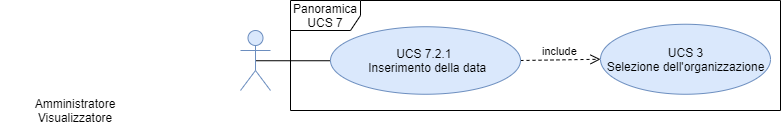

The diagram above was exported from draw.io. Its source (the exported page's mxGraphModel, read from the mxfile embedded in the PNG):
<mxGraphModel dx="738" dy="375" grid="1" gridSize="10" guides="1" tooltips="1" connect="1" arrows="1" fold="1" page="1" pageScale="1" pageWidth="1169" pageHeight="826" background="#ffffff" math="0" shadow="0">
  <root>
    <mxCell id="0" />
    <mxCell id="1" parent="0" />
    <mxCell id="yFqueE0bvkqC2CLvMh4e-42" value="Panoramica UCS 7" style="shape=umlFrame;whiteSpace=wrap;html=1;width=70;height=30;" parent="1" vertex="1">
      <mxGeometry x="320" y="340" width="490" height="110" as="geometry" />
    </mxCell>
    <mxCell id="3PxZOAveqMGEQrjTo_fg-2" style="edgeStyle=orthogonalEdgeStyle;rounded=0;orthogonalLoop=1;jettySize=auto;html=1;entryX=0;entryY=0.5;entryDx=0;entryDy=0;endArrow=none;endFill=0;exitX=0.5;exitY=0.5;exitDx=0;exitDy=0;exitPerimeter=0;" edge="1" parent="1" source="yFqueE0bvkqC2CLvMh4e-43" target="dmk8UqFqFPAXVl9KN0Tt-2">
      <mxGeometry relative="1" as="geometry" />
    </mxCell>
    <mxCell id="yFqueE0bvkqC2CLvMh4e-43" value="&lt;div style=&quot;line-height: 120%&quot;&gt;&lt;/div&gt;" style="shape=umlActor;verticalLabelPosition=bottom;labelBackgroundColor=#ffffff;verticalAlign=top;html=1;fillColor=#dae8fc;strokeColor=#6c8ebf;" parent="1" vertex="1">
      <mxGeometry x="270" y="370" width="30" height="60" as="geometry" />
    </mxCell>
    <mxCell id="ISubfQqRz0Y6-lQWiGrx-6" value="include" style="html=1;verticalAlign=bottom;endArrow=open;dashed=1;endSize=8;exitX=1;exitY=0.5;exitDx=0;exitDy=0;entryX=0;entryY=0.5;entryDx=0;entryDy=0;" parent="1" edge="1" target="3PxZOAveqMGEQrjTo_fg-1" source="dmk8UqFqFPAXVl9KN0Tt-2">
      <mxGeometry relative="1" as="geometry">
        <mxPoint x="640" y="399.65999999999997" as="sourcePoint" />
        <mxPoint x="720" y="399.65999999999997" as="targetPoint" />
      </mxGeometry>
    </mxCell>
    <mxCell id="dmk8UqFqFPAXVl9KN0Tt-2" value="UCS 7.2.1&amp;nbsp;&lt;br&gt;&amp;nbsp;Inserimento della data" style="ellipse;whiteSpace=wrap;html=1;fillColor=#dae8fc;strokeColor=#6c8ebf;" parent="1" vertex="1">
      <mxGeometry x="360" y="366.25" width="190" height="67.5" as="geometry" />
    </mxCell>
    <mxCell id="dmk8UqFqFPAXVl9KN0Tt-4" value="&lt;div style=&quot;color: rgb(0 , 0 , 0) ; font-family: &amp;#34;helvetica&amp;#34; ; font-size: 12px ; font-style: normal ; font-variant: normal ; font-weight: 400 ; letter-spacing: normal ; line-height: 120% ; text-align: center ; text-decoration: none ; text-indent: 0px ; text-transform: none ; white-space: nowrap ; word-spacing: 0px&quot;&gt;Amministratore&lt;/div&gt;&lt;div style=&quot;color: rgb(0 , 0 , 0) ; font-family: &amp;#34;helvetica&amp;#34; ; font-size: 12px ; font-style: normal ; font-variant: normal ; font-weight: 400 ; letter-spacing: normal ; line-height: 120% ; text-align: center ; text-decoration: none ; text-indent: 0px ; text-transform: none ; white-space: nowrap ; word-spacing: 0px&quot;&gt;&amp;nbsp;Visualizzatore&amp;nbsp;&lt;/div&gt;" style="text;html=1;strokeColor=none;fillColor=none;align=center;verticalAlign=middle;whiteSpace=wrap;rounded=0;" parent="1" vertex="1">
      <mxGeometry x="30" y="440" width="150" height="20" as="geometry" />
    </mxCell>
    <mxCell id="3PxZOAveqMGEQrjTo_fg-1" value="UCS 3&lt;br&gt;Selezione dell'organizzazione" style="ellipse;whiteSpace=wrap;html=1;fillColor=#dae8fc;strokeColor=#6c8ebf;" vertex="1" parent="1">
      <mxGeometry x="630" y="363.75" width="170" height="70" as="geometry" />
    </mxCell>
  </root>
</mxGraphModel>